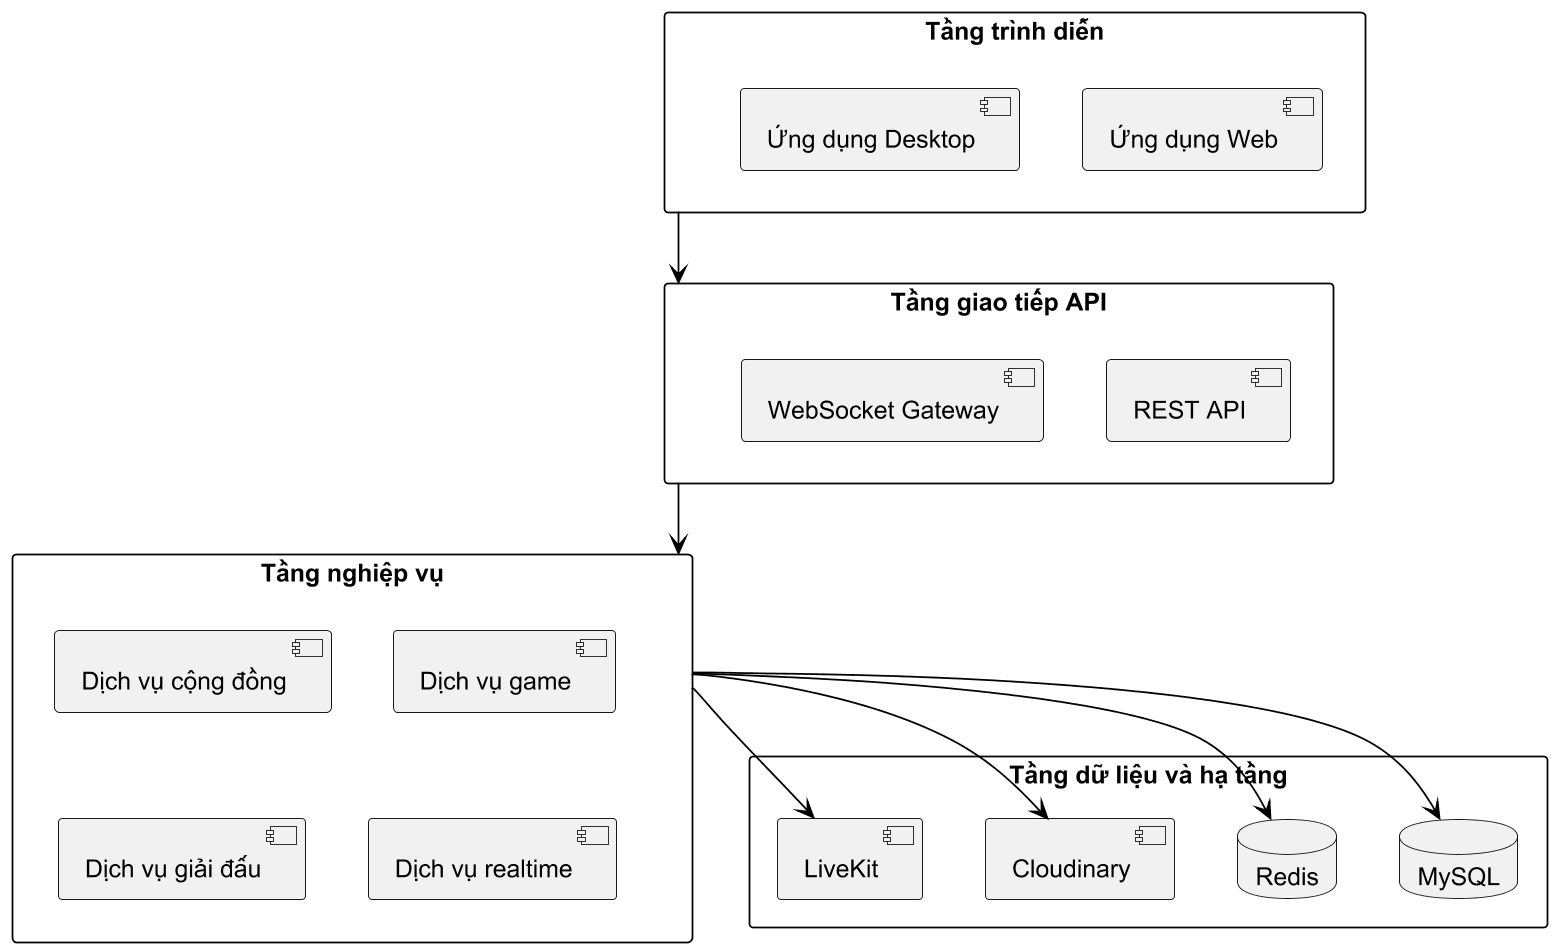

The diagram above was rendered by PlantUML. Its source (embedded in the PNG):
@startuml
skinparam monochrome true
skinparam shadowing false
skinparam defaultFontName Arial
skinparam dpi 170
skinparam packageStyle rectangle
skinparam ArrowColor Black
skinparam ActorBorderColor Black
skinparam UsecaseBorderColor Black
skinparam RectangleBorderColor Black
skinparam ClassBorderColor Black
skinparam handwritten false
top to bottom direction
rectangle "Tầng trình diễn" as Presentation {
  [Ứng dụng Web]
  [Ứng dụng Desktop]
}
rectangle "Tầng giao tiếp API" as API {
  [REST API]
  [WebSocket Gateway]
}
rectangle "Tầng nghiệp vụ" as Service {
  [Dịch vụ cộng đồng]
  [Dịch vụ game]
  [Dịch vụ giải đấu]
  [Dịch vụ realtime]
}
rectangle "Tầng dữ liệu và hạ tầng" as Data {
  database "MySQL" as MySQL
  database "Redis" as Redis
  [Cloudinary]
  [LiveKit]
}
Presentation --> API
API --> Service
Service --> MySQL
Service --> Redis
Service --> Cloudinary
Service --> LiveKit
@enduml